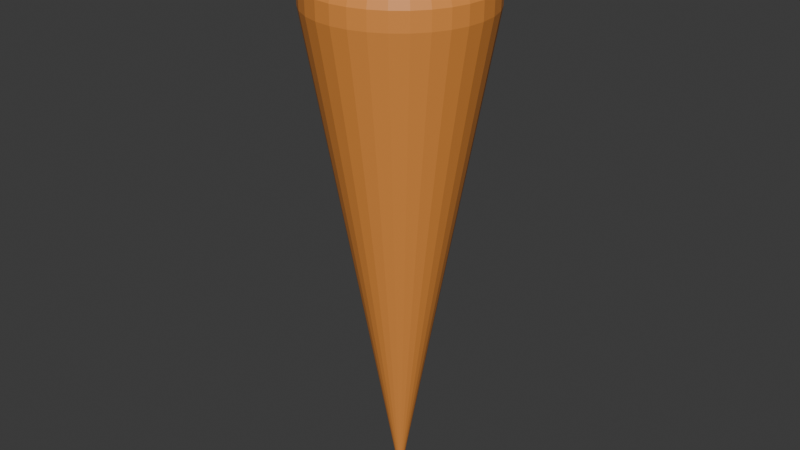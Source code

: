 # Source: Carrot.blend  (saved by Blender 4.3.34; exported with 4.5.12 LTS)
import bpy
from mathutils import Matrix  # noqa: F401  (used for matrix-valued properties, if any)

bpy.ops.wm.read_factory_settings(use_empty=True)
scene = bpy.context.scene
scene.name = 'Scene'

# ---- collections
col_collection = bpy.data.collections.new('Collection'); scene.collection.children.link(col_collection)

# ---- materials (node trees are filled in below, after node groups)
mat_material_001 = bpy.data.materials.new('Material.001')
mat_material_002 = bpy.data.materials.new('Material.002')

# ---- material node trees
mat_material_001.use_nodes = True; mat_material_001.node_tree.nodes.clear()
_N = mat_material_001.node_tree.nodes; _L = mat_material_001.node_tree.links
n0 = _N.new('ShaderNodeBsdfPrincipled'); n0.name = 'Principled BSDF'; n0.location = (10, 300)
n0.inputs[0].default_value = (0.8009, 0.2884, 0.05692, 1.0)
n1 = _N.new('ShaderNodeOutputMaterial'); n1.name = 'Material Output'; n1.location = (300, 300)
_L.new(n0.outputs[0], n1.inputs[0])
n1.is_active_output = True
mat_material_002.use_nodes = True; mat_material_002.node_tree.nodes.clear()
_N = mat_material_002.node_tree.nodes; _L = mat_material_002.node_tree.links
n0 = _N.new('ShaderNodeBsdfPrincipled'); n0.name = 'Principled BSDF'; n0.location = (10, 300)
n0.inputs[0].default_value = (0.05055, 0.165, 0.04408, 1.0)
n1 = _N.new('ShaderNodeOutputMaterial'); n1.name = 'Material Output'; n1.location = (300, 300)
_L.new(n0.outputs[0], n1.inputs[0])
n1.is_active_output = True

# ---- world
world_world = bpy.data.worlds.new('World'); scene.world = world_world
world_world.use_nodes = True; world_world.node_tree.nodes.clear()
_N = world_world.node_tree.nodes; _L = world_world.node_tree.links
n0 = _N.new('ShaderNodeOutputWorld'); n0.name = 'World Output'; n0.location = (300, 300)
n1 = _N.new('ShaderNodeBackground'); n1.name = 'Background'; n1.location = (10, 300)
n1.inputs[0].default_value = (0.05088, 0.05088, 0.05088, 1.0)
_L.new(n1.outputs[0], n0.inputs[0])
n0.is_active_output = True
world_world.color = (0.05088, 0.05088, 0.05088)
world_world.sun_shadow_jitter_overblur = 0.0

# ---- meshes
me_cone = bpy.data.meshes.new('Cone')
me_cone.from_pydata([(0.0, 8.508e-07, 3.611), (0.0, 0.3136, -1.082), (2.045e-09, 0.7271, -0.5932), (4.657e-10, 0.4633, -1.058), (9.313e-10, 0.5901, -0.9883), (1.863e-09, 0.6816, -0.8803), (1.863e-09, 0.7288, -0.7442), (0.06117, 0.3075, -1.082), (0.1418, 0.7131, -0.5932), (0.09039, 0.4544, -1.058), (0.1151, 0.5788, -0.9883), (0.133, 0.6685, -0.8803), (0.1422, 0.7148, -0.7442), (0.12, 0.2897, -1.082), (0.2782, 0.6717, -0.5932), (0.1773, 0.428, -1.058), (0.2258, 0.5452, -0.9883), (0.2608, 0.6297, -0.8803), (0.2789, 0.6733, -0.7442), (0.1742, 0.2607, -1.082), (0.4039, 0.6045, -0.5932), (0.2574, 0.3852, -1.058), (0.3279, 0.4907, -0.9883), (0.3787, 0.5667, -0.8803), (0.4049, 0.606, -0.7442), (0.2217, 0.2217, -1.082), (0.5141, 0.5141, -0.5932), (0.3276, 0.3276, -1.058), (0.4173, 0.4173, -0.9883), (0.482, 0.482, -0.8803), (0.5153, 0.5153, -0.7442), (0.2607, 0.1742, -1.082), (0.6045, 0.4039, -0.5932), (0.3852, 0.2574, -1.058), (0.4907, 0.3279, -0.9883), (0.5667, 0.3787, -0.8803), (0.606, 0.4049, -0.7442), (0.2897, 0.12, -1.082), (0.6717, 0.2782, -0.5932), (0.428, 0.1773, -1.058), (0.5452, 0.2258, -0.9883), (0.6297, 0.2608, -0.8803), (0.6733, 0.2789, -0.7442), (0.3075, 0.06117, -1.082), (0.7131, 0.1418, -0.5932), (0.4544, 0.09039, -1.058), (0.5788, 0.1151, -0.9883), (0.6685, 0.133, -0.8803), (0.7148, 0.1422, -0.7442), (0.3136, 1.416e-07, -1.082), (0.7271, 7.512e-08, -0.5932), (0.4633, 9.756e-08, -1.058), (0.5901, 6.706e-08, -0.9883), (0.6816, 5.215e-08, -0.8803), (0.7288, 5.472e-08, -0.7442), (0.3075, -0.06117, -1.082), (0.7131, -0.1418, -0.5932), (0.4544, -0.09039, -1.058), (0.5788, -0.1151, -0.9883), (0.6685, -0.133, -0.8803), (0.7148, -0.1422, -0.7442), (0.2897, -0.12, -1.082), (0.6717, -0.2782, -0.5932), (0.428, -0.1773, -1.058), (0.5452, -0.2258, -0.9883), (0.6297, -0.2608, -0.8803), (0.6733, -0.2789, -0.7442), (0.2607, -0.1742, -1.082), (0.6045, -0.4039, -0.5932), (0.3852, -0.2574, -1.058), (0.4907, -0.3279, -0.9883), (0.5667, -0.3787, -0.8803), (0.606, -0.4049, -0.7442), (0.2217, -0.2217, -1.082), (0.5141, -0.5141, -0.5932), (0.3276, -0.3276, -1.058), (0.4173, -0.4173, -0.9883), (0.482, -0.482, -0.8803), (0.5153, -0.5153, -0.7442), (0.1742, -0.2607, -1.082), (0.4039, -0.6045, -0.5932), (0.2574, -0.3852, -1.058), (0.3279, -0.4907, -0.9883), (0.3787, -0.5667, -0.8803), (0.4049, -0.606, -0.7442), (0.12, -0.2897, -1.082), (0.2782, -0.6717, -0.5932), (0.1773, -0.428, -1.058), (0.2258, -0.5452, -0.9883), (0.2608, -0.6297, -0.8803), (0.2789, -0.6733, -0.7442), (0.06117, -0.3075, -1.082), (0.1418, -0.7131, -0.5932), (0.09039, -0.4544, -1.058), (0.1151, -0.5788, -0.9883), (0.133, -0.6685, -0.8803), (0.1422, -0.7148, -0.7442), (0.0, -0.3136, -1.082), (2.045e-09, -0.7271, -0.5932), (4.657e-10, -0.4633, -1.058), (9.313e-10, -0.5901, -0.9883), (1.863e-09, -0.6816, -0.8803), (1.863e-09, -0.7288, -0.7442), (-0.06117, -0.3075, -1.082), (-0.1418, -0.7131, -0.5932), (-0.09039, -0.4544, -1.058), (-0.1151, -0.5788, -0.9883), (-0.133, -0.6685, -0.8803), (-0.1422, -0.7148, -0.7442), (-0.12, -0.2897, -1.082), (-0.2782, -0.6717, -0.5932), (-0.1773, -0.428, -1.058), (-0.2258, -0.5452, -0.9883), (-0.2608, -0.6297, -0.8803), (-0.2789, -0.6733, -0.7442), (-0.1742, -0.2607, -1.082), (-0.4039, -0.6045, -0.5932), (-0.2574, -0.3852, -1.058), (-0.3279, -0.4907, -0.9883), (-0.3787, -0.5667, -0.8803), (-0.4049, -0.606, -0.7442), (-0.2217, -0.2217, -1.082), (-0.5141, -0.5141, -0.5932), (-0.3276, -0.3276, -1.058), (-0.4173, -0.4173, -0.9883), (-0.482, -0.482, -0.8803), (-0.5153, -0.5153, -0.7442), (-0.2607, -0.1742, -1.082), (-0.6045, -0.4039, -0.5932), (-0.3852, -0.2574, -1.058), (-0.4907, -0.3279, -0.9883), (-0.5667, -0.3787, -0.8803), (-0.606, -0.4049, -0.7442), (-0.2897, -0.12, -1.082), (-0.6717, -0.2782, -0.5932), (-0.428, -0.1773, -1.058), (-0.5452, -0.2258, -0.9883), (-0.6297, -0.2608, -0.8803), (-0.6733, -0.2789, -0.7442), (-0.3075, -0.06117, -1.082), (-0.7131, -0.1418, -0.5932), (-0.4544, -0.09039, -1.058), (-0.5788, -0.1151, -0.9883), (-0.6685, -0.133, -0.8803), (-0.7148, -0.1422, -0.7442), (-0.3136, 1.304e-07, -1.082), (-0.7271, 7.512e-08, -0.5932), (-0.4633, 9.034e-08, -1.058), (-0.5901, 6.24e-08, -0.9883), (-0.6816, 5.076e-08, -0.8803), (-0.7288, 5.448e-08, -0.7442), (-0.3075, 0.06117, -1.082), (-0.7131, 0.1418, -0.5932), (-0.4544, 0.09039, -1.058), (-0.5788, 0.1151, -0.9883), (-0.6685, 0.133, -0.8803), (-0.7148, 0.1422, -0.7442), (-0.2897, 0.12, -1.082), (-0.6717, 0.2782, -0.5932), (-0.428, 0.1773, -1.058), (-0.5452, 0.2258, -0.9883), (-0.6297, 0.2608, -0.8803), (-0.6733, 0.2789, -0.7442), (-0.2607, 0.1742, -1.082), (-0.6045, 0.4039, -0.5932), (-0.3852, 0.2574, -1.058), (-0.4907, 0.3279, -0.9883), (-0.5667, 0.3787, -0.8803), (-0.606, 0.4049, -0.7442), (-0.2217, 0.2217, -1.082), (-0.5141, 0.5141, -0.5932), (-0.3276, 0.3276, -1.058), (-0.4173, 0.4173, -0.9883), (-0.482, 0.482, -0.8803), (-0.5153, 0.5153, -0.7442), (-0.1742, 0.2607, -1.082), (-0.4039, 0.6045, -0.5932), (-0.2574, 0.3852, -1.058), (-0.3279, 0.4907, -0.9883), (-0.3787, 0.5667, -0.8803), (-0.4049, 0.606, -0.7442), (-0.12, 0.2897, -1.082), (-0.2782, 0.6717, -0.5932), (-0.1773, 0.428, -1.058), (-0.2258, 0.5452, -0.9883), (-0.2608, 0.6297, -0.8803), (-0.2789, 0.6733, -0.7442), (-0.06117, 0.3075, -1.082), (-0.1418, 0.7131, -0.5932), (-0.09039, 0.4544, -1.058), (-0.1151, 0.5788, -0.9883), (-0.133, 0.6685, -0.8803), (-0.1422, 0.7148, -0.7442), (0.0, -0.22, 0.36), (0.0, -0.22, -1.28), (0.04292, -0.2158, 0.36), (0.04292, -0.2158, -1.28), (0.08419, -0.2033, 0.36), (0.08419, -0.2033, -1.28), (0.1222, -0.1829, 0.36), (0.1222, -0.1829, -1.28), (0.1556, -0.1556, 0.36), (0.1556, -0.1556, -1.28), (0.1829, -0.1222, 0.36), (0.1829, -0.1222, -1.28), (0.2033, -0.08419, 0.36), (0.2033, -0.08419, -1.28), (0.2158, -0.04292, 0.36), (0.2158, -0.04292, -1.28), (0.22, 1.173e-07, 0.36), (0.22, -4.171e-07, -1.28), (0.2158, 0.04292, 0.36), (0.2158, 0.04292, -1.28), (0.2033, 0.08419, 0.36), (0.2033, 0.08419, -1.28), (0.1829, 0.1222, 0.36), (0.1829, 0.1222, -1.28), (0.1556, 0.1556, 0.36), (0.1556, 0.1556, -1.28), (0.1222, 0.1829, 0.36), (0.1222, 0.1829, -1.28), (0.08419, 0.2033, 0.36), (0.08419, 0.2033, -1.28), (0.04292, 0.2158, 0.36), (0.04292, 0.2158, -1.28), (0.0, 0.22, 0.36), (0.0, 0.22, -1.28), (-0.04292, 0.2158, 0.36), (-0.04292, 0.2158, -1.28), (-0.08419, 0.2033, 0.36), (-0.08419, 0.2033, -1.28), (-0.1222, 0.1829, 0.36), (-0.1222, 0.1829, -1.28), (-0.1556, 0.1556, 0.36), (-0.1556, 0.1556, -1.28), (-0.1829, 0.1222, 0.36), (-0.1829, 0.1222, -1.28), (-0.2033, 0.08419, 0.36), (-0.2033, 0.08419, -1.28), (-0.2158, 0.04292, 0.36), (-0.2158, 0.04292, -1.28), (-0.22, 1.173e-07, 0.36), (-0.22, -4.171e-07, -1.28), (-0.2158, -0.04292, 0.36), (-0.2158, -0.04292, -1.28), (-0.2033, -0.08419, 0.36), (-0.2033, -0.08419, -1.28), (-0.1829, -0.1222, 0.36), (-0.1829, -0.1222, -1.28), (-0.1556, -0.1556, 0.36), (-0.1556, -0.1556, -1.28), (-0.1222, -0.1829, 0.36), (-0.1222, -0.1829, -1.28), (-0.08419, -0.2033, 0.36), (-0.08419, -0.2033, -1.28), (-0.04292, -0.2158, 0.36), (-0.04292, -0.2158, -1.28)], [], [(188, 0, 2), (14, 0, 20), (20, 0, 26), (26, 0, 32), (32, 0, 38), (38, 0, 44), (44, 0, 50), (50, 0, 56), (56, 0, 62), (62, 0, 68), (68, 0, 74), (74, 0, 80), (80, 0, 86), (86, 0, 92), (92, 0, 98), (98, 0, 104), (104, 0, 110), (110, 0, 116), (116, 0, 122), (122, 0, 128), (128, 0, 134), (134, 0, 140), (140, 0, 146), (146, 0, 152), (152, 0, 158), (158, 0, 164), (164, 0, 170), (170, 0, 176), (176, 0, 182), (182, 0, 188), (2, 0, 8), (8, 0, 14), (2, 8, 12, 6), (6, 12, 11, 5), (5, 11, 10, 4), (4, 10, 9, 3), (3, 9, 7, 1), (8, 14, 18, 12), (12, 18, 17, 11), (11, 17, 16, 10), (10, 16, 15, 9), (9, 15, 13, 7), (14, 20, 24, 18), (18, 24, 23, 17), (17, 23, 22, 16), (16, 22, 21, 15), (15, 21, 19, 13), (20, 26, 30, 24), (24, 30, 29, 23), (23, 29, 28, 22), (22, 28, 27, 21), (21, 27, 25, 19), (26, 32, 36, 30), (30, 36, 35, 29), (29, 35, 34, 28), (28, 34, 33, 27), (27, 33, 31, 25), (32, 38, 42, 36), (36, 42, 41, 35), (35, 41, 40, 34), (34, 40, 39, 33), (33, 39, 37, 31), (38, 44, 48, 42), (42, 48, 47, 41), (41, 47, 46, 40), (40, 46, 45, 39), (39, 45, 43, 37), (44, 50, 54, 48), (48, 54, 53, 47), (47, 53, 52, 46), (46, 52, 51, 45), (45, 51, 49, 43), (50, 56, 60, 54), (54, 60, 59, 53), (53, 59, 58, 52), (52, 58, 57, 51), (51, 57, 55, 49), (56, 62, 66, 60), (60, 66, 65, 59), (59, 65, 64, 58), (58, 64, 63, 57), (57, 63, 61, 55), (62, 68, 72, 66), (66, 72, 71, 65), (65, 71, 70, 64), (64, 70, 69, 63), (63, 69, 67, 61), (68, 74, 78, 72), (72, 78, 77, 71), (71, 77, 76, 70), (70, 76, 75, 69), (69, 75, 73, 67), (74, 80, 84, 78), (78, 84, 83, 77), (77, 83, 82, 76), (76, 82, 81, 75), (75, 81, 79, 73), (80, 86, 90, 84), (84, 90, 89, 83), (83, 89, 88, 82), (82, 88, 87, 81), (81, 87, 85, 79), (86, 92, 96, 90), (90, 96, 95, 89), (89, 95, 94, 88), (88, 94, 93, 87), (87, 93, 91, 85), (92, 98, 102, 96), (96, 102, 101, 95), (95, 101, 100, 94), (94, 100, 99, 93), (93, 99, 97, 91), (98, 104, 108, 102), (102, 108, 107, 101), (101, 107, 106, 100), (100, 106, 105, 99), (99, 105, 103, 97), (104, 110, 114, 108), (108, 114, 113, 107), (107, 113, 112, 106), (106, 112, 111, 105), (105, 111, 109, 103), (110, 116, 120, 114), (114, 120, 119, 113), (113, 119, 118, 112), (112, 118, 117, 111), (111, 117, 115, 109), (116, 122, 126, 120), (120, 126, 125, 119), (119, 125, 124, 118), (118, 124, 123, 117), (117, 123, 121, 115), (122, 128, 132, 126), (126, 132, 131, 125), (125, 131, 130, 124), (124, 130, 129, 123), (123, 129, 127, 121), (128, 134, 138, 132), (132, 138, 137, 131), (131, 137, 136, 130), (130, 136, 135, 129), (129, 135, 133, 127), (134, 140, 144, 138), (138, 144, 143, 137), (137, 143, 142, 136), (136, 142, 141, 135), (135, 141, 139, 133), (140, 146, 150, 144), (144, 150, 149, 143), (143, 149, 148, 142), (142, 148, 147, 141), (141, 147, 145, 139), (146, 152, 156, 150), (150, 156, 155, 149), (149, 155, 154, 148), (148, 154, 153, 147), (147, 153, 151, 145), (152, 158, 162, 156), (156, 162, 161, 155), (155, 161, 160, 154), (154, 160, 159, 153), (153, 159, 157, 151), (158, 164, 168, 162), (162, 168, 167, 161), (161, 167, 166, 160), (160, 166, 165, 159), (159, 165, 163, 157), (164, 170, 174, 168), (168, 174, 173, 167), (167, 173, 172, 166), (166, 172, 171, 165), (165, 171, 169, 163), (170, 176, 180, 174), (174, 180, 179, 173), (173, 179, 178, 172), (172, 178, 177, 171), (171, 177, 175, 169), (176, 182, 186, 180), (180, 186, 185, 179), (179, 185, 184, 178), (178, 184, 183, 177), (177, 183, 181, 175), (182, 188, 192, 186), (186, 192, 191, 185), (185, 191, 190, 184), (184, 190, 189, 183), (183, 189, 187, 181), (188, 2, 6, 192), (192, 6, 5, 191), (191, 5, 4, 190), (190, 4, 3, 189), (189, 3, 1, 187), (1, 7, 13, 19, 25, 31, 37, 43, 49, 55, 61, 67, 73, 79, 85, 91, 97, 103, 109, 115, 121, 127, 133, 139, 145, 151, 157, 163, 169, 175, 181, 187), (193, 194, 196, 195), (195, 196, 198, 197), (197, 198, 200, 199), (199, 200, 202, 201), (201, 202, 204, 203), (203, 204, 206, 205), (205, 206, 208, 207), (207, 208, 210, 209), (209, 210, 212, 211), (211, 212, 214, 213), (213, 214, 216, 215), (215, 216, 218, 217), (217, 218, 220, 219), (219, 220, 222, 221), (221, 222, 224, 223), (223, 224, 226, 225), (225, 226, 228, 227), (227, 228, 230, 229), (229, 230, 232, 231), (231, 232, 234, 233), (233, 234, 236, 235), (235, 236, 238, 237), (237, 238, 240, 239), (239, 240, 242, 241), (241, 242, 244, 243), (243, 244, 246, 245), (245, 246, 248, 247), (247, 248, 250, 249), (249, 250, 252, 251), (251, 252, 254, 253), (196, 194, 256, 254, 252, 250, 248, 246, 244, 242, 240, 238, 236, 234, 232, 230, 228, 226, 224, 222, 220, 218, 216, 214, 212, 210, 208, 206, 204, 202, 200, 198), (253, 254, 256, 255), (255, 256, 194, 193), (193, 195, 197, 199, 201, 203, 205, 207, 209, 211, 213, 215, 217, 219, 221, 223, 225, 227, 229, 231, 233, 235, 237, 239, 241, 243, 245, 247, 249, 251, 253, 255)])
me_cone.polygons.foreach_set('material_index', [0, 0, 0, 0, 0, 0, 0, 0, 0, 0, 0, 0, 0, 0, 0, 0, 0, 0, 0, 0, 0, 0, 0, 0, 0, 0, 0, 0, 0, 0, 0, 0, 0, 0, 0, 0, 0, 0, 0, 0, 0, 0, 0, 0, 0, 0, 0, 0, 0, 0, 0, 0, 0, 0, 0, 0, 0, 0, 0, 0, 0, 0, 0, 0, 0, 0, 0, 0, 0, 0, 0, 0, 0, 0, 0, 0, 0, 0, 0, 0, 0, 0, 0, 0, 0, 0, 0, 0, 0, 0, 0, 0, 0, 0, 0, 0, 0, 0, 0, 0, 0, 0, 0, 0, 0, 0, 0, 0, 0, 0, 0, 0, 0, 0, 0, 0, 0, 0, 0, 0, 0, 0, 0, 0, 0, 0, 0, 0, 0, 0, 0, 0, 0, 0, 0, 0, 0, 0, 0, 0, 0, 0, 0, 0, 0, 0, 0, 0, 0, 0, 0, 0, 0, 0, 0, 0, 0, 0, 0, 0, 0, 0, 0, 0, 0, 0, 0, 0, 0, 0, 0, 0, 0, 0, 0, 0, 0, 0, 0, 0, 0, 0, 0, 0, 0, 0, 0, 0, 0, 0, 0, 0, 0, 1, 1, 1, 1, 1, 1, 1, 1, 1, 1, 1, 1, 1, 1, 1, 1, 1, 1, 1, 1, 1, 1, 1, 1, 1, 1, 1, 1, 1, 1, 1, 1, 1, 1])
_uv = me_cone.uv_layers.new(name='UVMap')
_uv.uv.foreach_set('vector', [0.2081, 0.4609, 0.25, 0.25, 0.25, 0.465, 0.3323, 0.4487, 0.25, 0.25, 0.3695, 0.4288, 0.3695, 0.4288, 0.25, 0.25, 0.402, 0.402, 0.402, 0.402, 0.25, 0.25, 0.4288, 0.3695, 0.4288, 0.3695, 0.25, 0.25, 0.4487, 0.3323, 0.4487, 0.3323, 0.25, 0.25, 0.4609, 0.2919, 0.4609, 0.2919, 0.25, 0.25, 0.465, 0.25, 0.465, 0.25, 0.25, 0.25, 0.4609, 0.2081, 0.4609, 0.2081, 0.25, 0.25, 0.4487, 0.1677, 0.4487, 0.1677, 0.25, 0.25, 0.4288, 0.1305, 0.4288, 0.1305, 0.25, 0.25, 0.402, 0.09795, 0.402, 0.09795, 0.25, 0.25, 0.3695, 0.07121, 0.3695, 0.07121, 0.25, 0.25, 0.3323, 0.05134, 0.3323, 0.05134, 0.25, 0.25, 0.2919, 0.03911, 0.2919, 0.03911, 0.25, 0.25, 0.25, 0.03498, 0.25, 0.03498, 0.25, 0.25, 0.2081, 0.03911, 0.2081, 0.03911, 0.25, 0.25, 0.1677, 0.05134, 0.1677, 0.05134, 0.25, 0.25, 0.1305, 0.07121, 0.1305, 0.07121, 0.25, 0.25, 0.09795, 0.09795, 0.09795, 0.09795, 0.25, 0.25, 0.07121, 0.1305, 0.07121, 0.1305, 0.25, 0.25, 0.05134, 0.1677, 0.05134, 0.1677, 0.25, 0.25, 0.03911, 0.2081, 0.03911, 0.2081, 0.25, 0.25, 0.03498, 0.25, 0.03498, 0.25, 0.25, 0.25, 0.03911, 0.2919, 0.03911, 0.2919, 0.25, 0.25, 0.05134, 0.3323, 0.05134, 0.3323, 0.25, 0.25, 0.07121, 0.3695, 0.07121, 0.3695, 0.25, 0.25, 0.09795, 0.402, 0.09795, 0.402, 0.25, 0.25, 0.1305, 0.4288, 0.1305, 0.4288, 0.25, 0.25, 0.1677, 0.4487, 0.1677, 0.4487, 0.25, 0.25, 0.2081, 0.4609, 0.25, 0.465, 0.25, 0.25, 0.2919, 0.4609, 0.2919, 0.4609, 0.25, 0.25, 0.3323, 0.4487, 0.25, 0.465, 0.2919, 0.4609, 0.2927, 0.4683, 0.2507, 0.4725, 0.2507, 0.4725, 0.2927, 0.4683, 0.2931, 0.4858, 0.2537, 0.4896, 0.7537, 0.4896, 0.7931, 0.4858, 0.784, 0.4212, 0.75, 0.4245, 0.75, 0.4245, 0.784, 0.4212, 0.7767, 0.3844, 0.75, 0.387, 0.75, 0.387, 0.7767, 0.3844, 0.7681, 0.341, 0.75, 0.3427, 0.2919, 0.4609, 0.3323, 0.4487, 0.3345, 0.4558, 0.2941, 0.4681, 0.2941, 0.4681, 0.3345, 0.4558, 0.3382, 0.4728, 0.3004, 0.4843, 0.8004, 0.4843, 0.8382, 0.4728, 0.8168, 0.4112, 0.784, 0.4212, 0.784, 0.4212, 0.8168, 0.4112, 0.8024, 0.3766, 0.7767, 0.3844, 0.7767, 0.3844, 0.8024, 0.3766, 0.7855, 0.3357, 0.7681, 0.341, 0.3323, 0.4487, 0.3695, 0.4288, 0.373, 0.4354, 0.3358, 0.4553, 0.3358, 0.4553, 0.373, 0.4354, 0.38, 0.4513, 0.3452, 0.47, 0.8452, 0.47, 0.88, 0.4513, 0.847, 0.3951, 0.8168, 0.4112, 0.8168, 0.4112, 0.847, 0.3951, 0.8261, 0.3639, 0.8024, 0.3766, 0.8024, 0.3766, 0.8261, 0.3639, 0.8015, 0.3271, 0.7855, 0.3357, 0.3695, 0.4288, 0.402, 0.402, 0.4068, 0.4078, 0.3742, 0.4346, 0.3742, 0.4346, 0.4068, 0.4078, 0.4168, 0.4221, 0.3862, 0.4472, 0.8862, 0.4472, 0.9168, 0.4221, 0.8734, 0.3734, 0.847, 0.3951, 0.847, 0.3951, 0.8734, 0.3734, 0.8469, 0.3469, 0.8261, 0.3639, 0.8261, 0.3639, 0.8469, 0.3469, 0.8156, 0.3156, 0.8015, 0.3271, 0.402, 0.402, 0.4288, 0.3695, 0.4346, 0.3742, 0.4078, 0.4068, 0.4078, 0.4068, 0.4346, 0.3742, 0.4472, 0.3862, 0.4221, 0.4168, 0.9221, 0.4168, 0.9472, 0.3862, 0.8951, 0.347, 0.8734, 0.3734, 0.8734, 0.3734, 0.8951, 0.347, 0.8639, 0.3261, 0.8469, 0.3469, 0.8469, 0.3469, 0.8639, 0.3261, 0.8271, 0.3015, 0.8156, 0.3156, 0.4288, 0.3695, 0.4487, 0.3323, 0.4553, 0.3358, 0.4354, 0.373, 0.4354, 0.373, 0.4553, 0.3358, 0.47, 0.3452, 0.4513, 0.38, 0.9513, 0.38, 0.97, 0.3452, 0.9112, 0.3168, 0.8951, 0.347, 0.8951, 0.347, 0.9112, 0.3168, 0.8766, 0.3024, 0.8639, 0.3261, 0.8639, 0.3261, 0.8766, 0.3024, 0.8357, 0.2855, 0.8271, 0.3015, 0.4487, 0.3323, 0.4609, 0.2919, 0.4681, 0.2941, 0.4558, 0.3345, 0.4558, 0.3345, 0.4681, 0.2941, 0.4843, 0.3004, 0.4728, 0.3382, 0.9728, 0.3382, 0.9843, 0.3004, 0.9212, 0.284, 0.9112, 0.3168, 0.9112, 0.3168, 0.9212, 0.284, 0.8844, 0.2767, 0.8766, 0.3024, 0.8766, 0.3024, 0.8844, 0.2767, 0.841, 0.2681, 0.8357, 0.2855, 0.4609, 0.2919, 0.465, 0.25, 0.4725, 0.2507, 0.4683, 0.2927, 0.4683, 0.2927, 0.4725, 0.2507, 0.4896, 0.2537, 0.4858, 0.2931, 0.9858, 0.2931, 0.9896, 0.2537, 0.9245, 0.25, 0.9212, 0.284, 0.9212, 0.284, 0.9245, 0.25, 0.887, 0.25, 0.8844, 0.2767, 0.8844, 0.2767, 0.887, 0.25, 0.8427, 0.25, 0.841, 0.2681, 0.465, 0.25, 0.4609, 0.2081, 0.4683, 0.2073, 0.4725, 0.2493, 0.4725, 0.2493, 0.4683, 0.2073, 0.4858, 0.2069, 0.4896, 0.2463, 0.9896, 0.2463, 0.9858, 0.2069, 0.9212, 0.216, 0.9245, 0.25, 0.9245, 0.25, 0.9212, 0.216, 0.8844, 0.2233, 0.887, 0.25, 0.887, 0.25, 0.8844, 0.2233, 0.841, 0.2319, 0.8427, 0.25, 0.4609, 0.2081, 0.4487, 0.1677, 0.4558, 0.1655, 0.4681, 0.2059, 0.4681, 0.2059, 0.4558, 0.1655, 0.4728, 0.1618, 0.4843, 0.1996, 0.9843, 0.1996, 0.9728, 0.1618, 0.9112, 0.1832, 0.9212, 0.216, 0.9212, 0.216, 0.9112, 0.1832, 0.8766, 0.1976, 0.8844, 0.2233, 0.8844, 0.2233, 0.8766, 0.1976, 0.8357, 0.2145, 0.841, 0.2319, 0.4487, 0.1677, 0.4288, 0.1305, 0.4354, 0.127, 0.4553, 0.1642, 0.4553, 0.1642, 0.4354, 0.127, 0.4513, 0.12, 0.47, 0.1548, 0.97, 0.1548, 0.9513, 0.12, 0.8951, 0.153, 0.9112, 0.1832, 0.9112, 0.1832, 0.8951, 0.153, 0.8639, 0.1739, 0.8766, 0.1976, 0.8766, 0.1976, 0.8639, 0.1739, 0.8271, 0.1985, 0.8357, 0.2145, 0.4288, 0.1305, 0.402, 0.09795, 0.4078, 0.09317, 0.4346, 0.1258, 0.4346, 0.1258, 0.4078, 0.09317, 0.4221, 0.08321, 0.4472, 0.1138, 0.9472, 0.1138, 0.9221, 0.08321, 0.8734, 0.1266, 0.8951, 0.153, 0.8951, 0.153, 0.8734, 0.1266, 0.8469, 0.1531, 0.8639, 0.1739, 0.8639, 0.1739, 0.8469, 0.1531, 0.8156, 0.1844, 0.8271, 0.1985, 0.402, 0.09795, 0.3695, 0.07121, 0.3742, 0.0654, 0.4068, 0.09221, 0.4068, 0.09221, 0.3742, 0.0654, 0.3862, 0.05284, 0.4168, 0.07791, 0.9168, 0.07791, 0.8862, 0.05284, 0.847, 0.1049, 0.8734, 0.1266, 0.8734, 0.1266, 0.847, 0.1049, 0.8261, 0.1361, 0.8469, 0.1531, 0.8469, 0.1531, 0.8261, 0.1361, 0.8015, 0.1729, 0.8156, 0.1844, 0.3695, 0.07121, 0.3323, 0.05134, 0.3358, 0.04473, 0.373, 0.06465, 0.373, 0.06465, 0.3358, 0.04473, 0.3452, 0.03004, 0.38, 0.04867, 0.88, 0.04867, 0.8452, 0.03004, 0.8168, 0.08876, 0.847, 0.1049, 0.847, 0.1049, 0.8168, 0.08876, 0.8024, 0.1234, 0.8261, 0.1361, 0.8261, 0.1361, 0.8024, 0.1234, 0.7855, 0.1643, 0.8015, 0.1729, 0.3323, 0.05134, 0.2919, 0.03911, 0.2941, 0.03194, 0.3345, 0.04421, 0.3345, 0.04421, 0.2941, 0.03194, 0.3004, 0.0157, 0.3382, 0.02718, 0.8382, 0.02718, 0.8004, 0.0157, 0.784, 0.07883, 0.8168, 0.08876, 0.8168, 0.08876, 0.784, 0.07883, 0.7767, 0.1156, 0.8024, 0.1234, 0.8024, 0.1234, 0.7767, 0.1156, 0.7681, 0.159, 0.7855, 0.1643, 0.2919, 0.03911, 0.25, 0.03498, 0.2507, 0.02753, 0.2927, 0.03167, 0.2927, 0.03167, 0.2507, 0.02753, 0.2537, 0.01037, 0.2931, 0.01424, 0.7931, 0.01424, 0.7537, 0.01037, 0.75, 0.07547, 0.784, 0.07883, 0.784, 0.07883, 0.75, 0.07547, 0.75, 0.113, 0.7767, 0.1156, 0.7767, 0.1156, 0.75, 0.113, 0.75, 0.1573, 0.7681, 0.159, 0.25, 0.03498, 0.2081, 0.03911, 0.2073, 0.03167, 0.2493, 0.02753, 0.2493, 0.02753, 0.2073, 0.03167, 0.2069, 0.01424, 0.2463, 0.01037, 0.7463, 0.01037, 0.7069, 0.01424, 0.716, 0.07883, 0.75, 0.07547, 0.75, 0.07547, 0.716, 0.07883, 0.7233, 0.1156, 0.75, 0.113, 0.75, 0.113, 0.7233, 0.1156, 0.7319, 0.159, 0.75, 0.1573, 0.2081, 0.03911, 0.1677, 0.05134, 0.1655, 0.04421, 0.2059, 0.03194, 0.2059, 0.03194, 0.1655, 0.04421, 0.1618, 0.02718, 0.1996, 0.0157, 0.6996, 0.0157, 0.6618, 0.02718, 0.6832, 0.08876, 0.716, 0.07883, 0.716, 0.07883, 0.6832, 0.08876, 0.6976, 0.1234, 0.7233, 0.1156, 0.7233, 0.1156, 0.6976, 0.1234, 0.7145, 0.1643, 0.7319, 0.159, 0.1677, 0.05134, 0.1305, 0.07121, 0.127, 0.06465, 0.1642, 0.04473, 0.1642, 0.04473, 0.127, 0.06465, 0.12, 0.04867, 0.1548, 0.03004, 0.6548, 0.03004, 0.62, 0.04867, 0.653, 0.1049, 0.6832, 0.08876, 0.6832, 0.08876, 0.653, 0.1049, 0.6739, 0.1361, 0.6976, 0.1234, 0.6976, 0.1234, 0.6739, 0.1361, 0.6985, 0.1729, 0.7145, 0.1643, 0.1305, 0.07121, 0.09795, 0.09795, 0.09317, 0.09221, 0.1258, 0.0654, 0.1258, 0.0654, 0.09317, 0.09221, 0.08321, 0.07791, 0.1138, 0.05284, 0.6138, 0.05284, 0.5832, 0.07791, 0.6266, 0.1266, 0.653, 0.1049, 0.653, 0.1049, 0.6266, 0.1266, 0.6531, 0.1531, 0.6739, 0.1361, 0.6739, 0.1361, 0.6531, 0.1531, 0.6844, 0.1844, 0.6985, 0.1729, 0.09795, 0.09795, 0.07121, 0.1305, 0.0654, 0.1258, 0.09221, 0.09317, 0.09221, 0.09317, 0.0654, 0.1258, 0.05284, 0.1138, 0.07791, 0.08321, 0.5779, 0.08321, 0.5528, 0.1138, 0.6049, 0.153, 0.6266, 0.1266, 0.6266, 0.1266, 0.6049, 0.153, 0.6361, 0.1739, 0.6531, 0.1531, 0.6531, 0.1531, 0.6361, 0.1739, 0.6729, 0.1985, 0.6844, 0.1844, 0.07121, 0.1305, 0.05134, 0.1677, 0.04473, 0.1642, 0.06465, 0.127, 0.06465, 0.127, 0.04473, 0.1642, 0.03004, 0.1548, 0.04867, 0.12, 0.5487, 0.12, 0.53, 0.1548, 0.5888, 0.1832, 0.6049, 0.153, 0.6049, 0.153, 0.5888, 0.1832, 0.6234, 0.1976, 0.6361, 0.1739, 0.6361, 0.1739, 0.6234, 0.1976, 0.6643, 0.2145, 0.6729, 0.1985, 0.05134, 0.1677, 0.03911, 0.2081, 0.03194, 0.2059, 0.04421, 0.1655, 0.04421, 0.1655, 0.03194, 0.2059, 0.0157, 0.1996, 0.02718, 0.1618, 0.5272, 0.1618, 0.5157, 0.1996, 0.5788, 0.216, 0.5888, 0.1832, 0.5888, 0.1832, 0.5788, 0.216, 0.6156, 0.2233, 0.6234, 0.1976, 0.6234, 0.1976, 0.6156, 0.2233, 0.659, 0.2319, 0.6643, 0.2145, 0.03911, 0.2081, 0.03498, 0.25, 0.02753, 0.2493, 0.03167, 0.2073, 0.03167, 0.2073, 0.02753, 0.2493, 0.01037, 0.2463, 0.01424, 0.2069, 0.5142, 0.2069, 0.5104, 0.2463, 0.5755, 0.25, 0.5788, 0.216, 0.5788, 0.216, 0.5755, 0.25, 0.613, 0.25, 0.6156, 0.2233, 0.6156, 0.2233, 0.613, 0.25, 0.6573, 0.25, 0.659, 0.2319, 0.03498, 0.25, 0.03911, 0.2919, 0.03167, 0.2927, 0.02753, 0.2507, 0.02753, 0.2507, 0.03167, 0.2927, 0.01424, 0.2931, 0.01037, 0.2537, 0.5104, 0.2537, 0.5142, 0.2931, 0.5788, 0.284, 0.5755, 0.25, 0.5755, 0.25, 0.5788, 0.284, 0.6156, 0.2767, 0.613, 0.25, 0.613, 0.25, 0.6156, 0.2767, 0.659, 0.2681, 0.6573, 0.25, 0.03911, 0.2919, 0.05134, 0.3323, 0.04421, 0.3345, 0.03194, 0.2941, 0.03194, 0.2941, 0.04421, 0.3345, 0.02718, 0.3382, 0.0157, 0.3004, 0.5157, 0.3004, 0.5272, 0.3382, 0.5888, 0.3168, 0.5788, 0.284, 0.5788, 0.284, 0.5888, 0.3168, 0.6234, 0.3024, 0.6156, 0.2767, 0.6156, 0.2767, 0.6234, 0.3024, 0.6643, 0.2855, 0.659, 0.2681, 0.05134, 0.3323, 0.07121, 0.3695, 0.06465, 0.373, 0.04473, 0.3358, 0.04473, 0.3358, 0.06465, 0.373, 0.04867, 0.38, 0.03004, 0.3452, 0.53, 0.3452, 0.5487, 0.38, 0.6049, 0.347, 0.5888, 0.3168, 0.5888, 0.3168, 0.6049, 0.347, 0.6361, 0.3261, 0.6234, 0.3024, 0.6234, 0.3024, 0.6361, 0.3261, 0.6729, 0.3015, 0.6643, 0.2855, 0.07121, 0.3695, 0.09795, 0.402, 0.09221, 0.4068, 0.0654, 0.3742, 0.0654, 0.3742, 0.09221, 0.4068, 0.07791, 0.4168, 0.05284, 0.3862, 0.5528, 0.3862, 0.5779, 0.4168, 0.6266, 0.3734, 0.6049, 0.347, 0.6049, 0.347, 0.6266, 0.3734, 0.6531, 0.3469, 0.6361, 0.3261, 0.6361, 0.3261, 0.6531, 0.3469, 0.6844, 0.3156, 0.6729, 0.3015, 0.09795, 0.402, 0.1305, 0.4288, 0.1258, 0.4346, 0.09317, 0.4078, 0.09317, 0.4078, 0.1258, 0.4346, 0.1138, 0.4472, 0.08321, 0.4221, 0.5832, 0.4221, 0.6138, 0.4472, 0.653, 0.3951, 0.6266, 0.3734, 0.6266, 0.3734, 0.653, 0.3951, 0.6739, 0.3639, 0.6531, 0.3469, 0.6531, 0.3469, 0.6739, 0.3639, 0.6985, 0.3271, 0.6844, 0.3156, 0.1305, 0.4288, 0.1677, 0.4487, 0.1642, 0.4553, 0.127, 0.4354, 0.127, 0.4354, 0.1642, 0.4553, 0.1548, 0.47, 0.12, 0.4513, 0.62, 0.4513, 0.6548, 0.47, 0.6832, 0.4112, 0.653, 0.3951, 0.653, 0.3951, 0.6832, 0.4112, 0.6976, 0.3766, 0.6739, 0.3639, 0.6739, 0.3639, 0.6976, 0.3766, 0.7145, 0.3357, 0.6985, 0.3271, 0.1677, 0.4487, 0.2081, 0.4609, 0.2059, 0.4681, 0.1655, 0.4558, 0.1655, 0.4558, 0.2059, 0.4681, 0.1996, 0.4843, 0.1618, 0.4728, 0.6618, 0.4728, 0.6996, 0.4843, 0.716, 0.4212, 0.6832, 0.4112, 0.6832, 0.4112, 0.716, 0.4212, 0.7233, 0.3844, 0.6976, 0.3766, 0.6976, 0.3766, 0.7233, 0.3844, 0.7319, 0.341, 0.7145, 0.3357, 0.2081, 0.4609, 0.25, 0.465, 0.2493, 0.4725, 0.2073, 0.4683, 0.2073, 0.4683, 0.2493, 0.4725, 0.2463, 0.4896, 0.2069, 0.4858, 0.7069, 0.4858, 0.7463, 0.4896, 0.75, 0.4245, 0.716, 0.4212, 0.716, 0.4212, 0.75, 0.4245, 0.75, 0.387, 0.7233, 0.3844, 0.7233, 0.3844, 0.75, 0.387, 0.75, 0.3427, 0.7319, 0.341, 0.75, 0.3427, 0.7681, 0.341, 0.7855, 0.3357, 0.8015, 0.3271, 0.8156, 0.3156, 0.8271, 0.3015, 0.8357, 0.2855, 0.841, 0.2681, 0.8427, 0.25, 0.841, 0.2319, 0.8357, 0.2145, 0.8271, 0.1985, 0.8156, 0.1844, 0.8015, 0.1729, 0.7855, 0.1643, 0.7681, 0.159, 0.75, 0.1573, 0.7319, 0.159, 0.7145, 0.1643, 0.6985, 0.1729, 0.6844, 0.1844, 0.6729, 0.1985, 0.6643, 0.2145, 0.659, 0.2319, 0.6573, 0.25, 0.659, 0.2681, 0.6643, 0.2855, 0.6729, 0.3015, 0.6844, 0.3156, 0.6985, 0.3271, 0.7145, 0.3357, 0.7319, 0.341, 1.0, 0.5, 1.0, 1.0, 0.9688, 1.0, 0.9688, 0.5, 0.9688, 0.5, 0.9688, 1.0, 0.9375, 1.0, 0.9375, 0.5, 0.9375, 0.5, 0.9375, 1.0, 0.9062, 1.0, 0.9062, 0.5, 0.9062, 0.5, 0.9062, 1.0, 0.875, 1.0, 0.875, 0.5, 0.875, 0.5, 0.875, 1.0, 0.8438, 1.0, 0.8438, 0.5, 0.8438, 0.5, 0.8438, 1.0, 0.8125, 1.0, 0.8125, 0.5, 0.8125, 0.5, 0.8125, 1.0, 0.7812, 1.0, 0.7812, 0.5, 0.7812, 0.5, 0.7812, 1.0, 0.75, 1.0, 0.75, 0.5, 0.75, 0.5, 0.75, 1.0, 0.7188, 1.0, 0.7188, 0.5, 0.7188, 0.5, 0.7188, 1.0, 0.6875, 1.0, 0.6875, 0.5, 0.6875, 0.5, 0.6875, 1.0, 0.6562, 1.0, 0.6562, 0.5, 0.6562, 0.5, 0.6562, 1.0, 0.625, 1.0, 0.625, 0.5, 0.625, 0.5, 0.625, 1.0, 0.5938, 1.0, 0.5938, 0.5, 0.5938, 0.5, 0.5938, 1.0, 0.5625, 1.0, 0.5625, 0.5, 0.5625, 0.5, 0.5625, 1.0, 0.5312, 1.0, 0.5312, 0.5, 0.5312, 0.5, 0.5312, 1.0, 0.5, 1.0, 0.5, 0.5, 0.5, 0.5, 0.5, 1.0, 0.4688, 1.0, 0.4688, 0.5, 0.4688, 0.5, 0.4688, 1.0, 0.4375, 1.0, 0.4375, 0.5, 0.4375, 0.5, 0.4375, 1.0, 0.4062, 1.0, 0.4062, 0.5, 0.4062, 0.5, 0.4062, 1.0, 0.375, 1.0, 0.375, 0.5, 0.375, 0.5, 0.375, 1.0, 0.3438, 1.0, 0.3438, 0.5, 0.3438, 0.5, 0.3438, 1.0, 0.3125, 1.0, 0.3125, 0.5, 0.3125, 0.5, 0.3125, 1.0, 0.2812, 1.0, 0.2812, 0.5, 0.2812, 0.5, 0.2812, 1.0, 0.25, 1.0, 0.25, 0.5, 0.25, 0.5, 0.25, 1.0, 0.2188, 1.0, 0.2188, 0.5, 0.2188, 0.5, 0.2188, 1.0, 0.1875, 1.0, 0.1875, 0.5, 0.1875, 0.5, 0.1875, 1.0, 0.1562, 1.0, 0.1562, 0.5, 0.1562, 0.5, 0.1562, 1.0, 0.125, 1.0, 0.125, 0.5, 0.125, 0.5, 0.125, 1.0, 0.09375, 1.0, 0.09375, 0.5, 0.09375, 0.5, 0.09375, 1.0, 0.0625, 1.0, 0.0625, 0.5, 0.2968, 0.4854, 0.25, 0.49, 0.2032, 0.4854, 0.1582, 0.4717, 0.1167, 0.4496, 0.08029, 0.4197, 0.05045, 0.3833, 0.02827, 0.3418, 0.01461, 0.2968, 0.01, 0.25, 0.01461, 0.2032, 0.02827, 0.1582, 0.05045, 0.1167, 0.08029, 0.08029, 0.1167, 0.05045, 0.1582, 0.02827, 0.2032, 0.01461, 0.25, 0.01, 0.2968, 0.01461, 0.3418, 0.02827, 0.3833, 0.05045, 0.4197, 0.08029, 0.4496, 0.1167, 0.4717, 0.1582, 0.4854, 0.2032, 0.49, 0.25, 0.4854, 0.2968, 0.4717, 0.3418, 0.4496, 0.3833, 0.4197, 0.4197, 0.3833, 0.4496, 0.3418, 0.4717, 0.0625, 0.5, 0.0625, 1.0, 0.03125, 1.0, 0.03125, 0.5, 0.03125, 0.5, 0.03125, 1.0, 0.0, 1.0, 0.0, 0.5, 0.75, 0.49, 0.7968, 0.4854, 0.8418, 0.4717, 0.8833, 0.4496, 0.9197, 0.4197, 0.9496, 0.3833, 0.9717, 0.3418, 0.9854, 0.2968, 0.99, 0.25, 0.9854, 0.2032, 0.9717, 0.1582, 0.9496, 0.1167, 0.9197, 0.08029, 0.8833, 0.05045, 0.8418, 0.02827, 0.7968, 0.01461, 0.75, 0.01, 0.7032, 0.01461, 0.6582, 0.02827, 0.6167, 0.05045, 0.5803, 0.08029, 0.5504, 0.1167, 0.5283, 0.1582, 0.5146, 0.2032, 0.51, 0.25, 0.5146, 0.2968, 0.5283, 0.3418, 0.5504, 0.3833, 0.5803, 0.4197, 0.6167, 0.4496, 0.6582, 0.4717, 0.7032, 0.4854])
me_cone.materials.append(mat_material_001)
me_cone.materials.append(mat_material_002)
me_cone.update()

# ---- objects
ob_cone = bpy.data.objects.new('Cone', me_cone)

# ---- transforms, parenting, visibility, modifiers, constraints
ob_cone.location = (0.0, 0.0, 0.0)
ob_cone.rotation_euler = (3.142, -0.0, 0.0)

# ---- collection membership
col_collection.objects.link(ob_cone)

# ---- scene / render settings (as saved in the file)
scene.frame_start = 1; scene.frame_end = 250; scene.frame_set(1)
scene.render.engine = 'BLENDER_EEVEE_NEXT'
bpy.context.view_layer.update()

# ---- added for rendering (the .blend has no active camera and no usable light): camera, sun
cam_auto = bpy.data.cameras.new('AutoCamera')
cam_auto.lens = 50.0
cam_auto.sensor_width = 36.0
cam_auto.clip_end = 1000.0
ob_auto_camera = bpy.data.objects.new('AutoCamera', cam_auto)
scene.collection.objects.link(ob_auto_camera)
ob_auto_camera.location = (4.91088, -5.89305, 2.76312)
ob_auto_camera.rotation_euler = (1.09748, -7.21219e-08, 0.694738)
scene.camera = ob_auto_camera
light_auto_sun = bpy.data.lights.new('AutoSun', 'SUN')
light_auto_sun.energy = 3.0
light_auto_sun.angle = 0.0523599
ob_auto_sun = bpy.data.objects.new('AutoSun', light_auto_sun)
scene.collection.objects.link(ob_auto_sun)
ob_auto_sun.rotation_euler = (0.872665, 0.174533, 0.523599)
bpy.context.view_layer.update()
